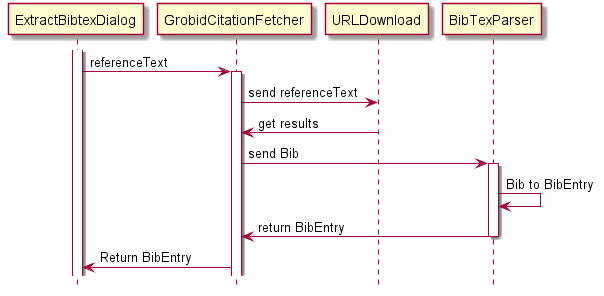

The diagram above was rendered by PlantUML. Its source (embedded in the PNG):
@startuml
hide footbox
participant ExtractBibtexDialog order 10
participant GrobidCitationFetcher order 20
participant URLDownload order 30
participant BibTexParser order 40

activate ExtractBibtexDialog
ExtractBibtexDialog -> GrobidCitationFetcher: referenceText

activate GrobidCitationFetcher
GrobidCitationFetcher -> URLDownload: send referenceText

URLDownload-> GrobidCitationFetcher: get results
GrobidCitationFetcher -> BibTexParser: send Bib


activate BibTexParser
BibTexParser -> BibTexParser: Bib to BibEntry
BibTexParser -> GrobidCitationFetcher: return BibEntry
deactivate BibTexParser






GrobidCitationFetcher-> ExtractBibtexDialog: Return BibEntry


@enduml